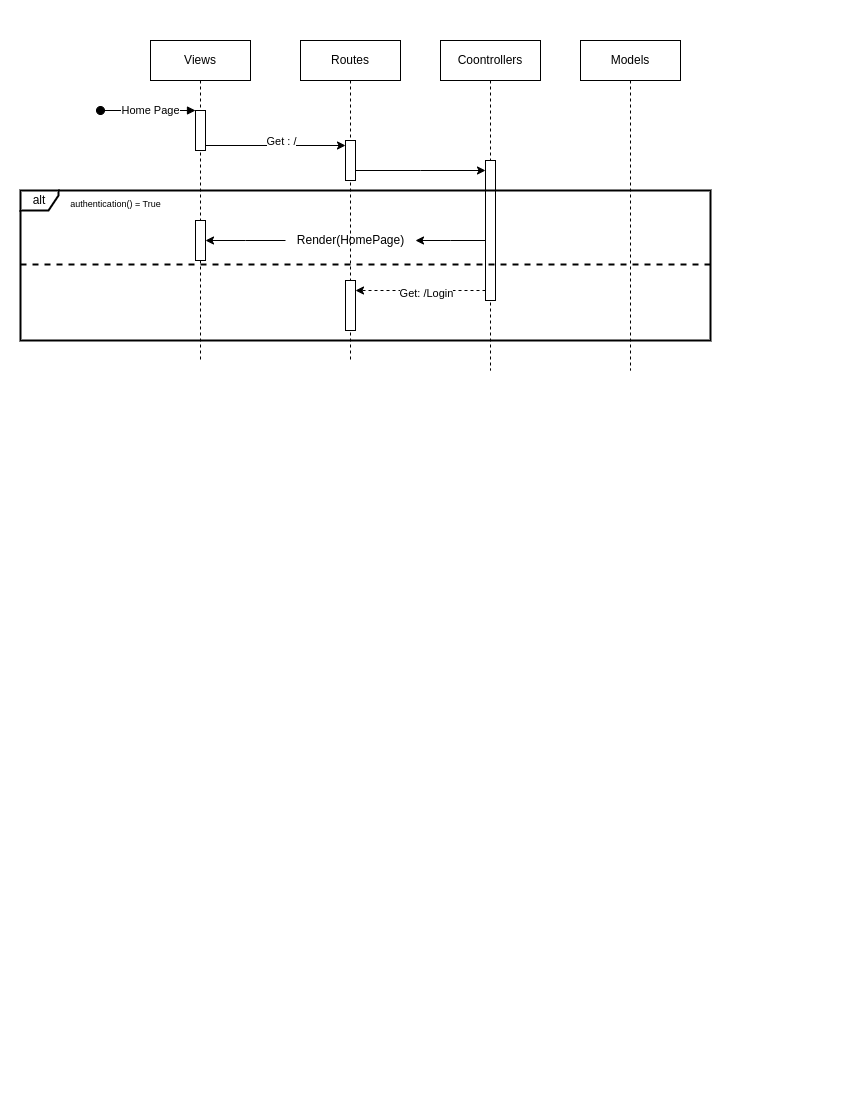

The diagram above was exported from draw.io. Its source (the exported page's mxGraphModel, read from the mxfile embedded in the PNG):
<mxGraphModel dx="1114" dy="541" grid="1" gridSize="10" guides="1" tooltips="1" connect="1" arrows="1" fold="1" page="1" pageScale="1" pageWidth="850" pageHeight="1100" math="0" shadow="0">
  <root>
    <mxCell id="0" />
    <mxCell id="1" parent="0" />
    <mxCell id="aM9ryv3xv72pqoxQDRHE-1" value="Views" style="shape=umlLifeline;perimeter=lifelinePerimeter;whiteSpace=wrap;html=1;container=0;dropTarget=0;collapsible=0;recursiveResize=0;outlineConnect=0;portConstraint=eastwest;newEdgeStyle={&quot;edgeStyle&quot;:&quot;elbowEdgeStyle&quot;,&quot;elbow&quot;:&quot;vertical&quot;,&quot;curved&quot;:0,&quot;rounded&quot;:0};" parent="1" vertex="1">
      <mxGeometry x="150" y="40" width="100" height="320" as="geometry" />
    </mxCell>
    <mxCell id="aM9ryv3xv72pqoxQDRHE-2" value="" style="html=1;points=[];perimeter=orthogonalPerimeter;outlineConnect=0;targetShapes=umlLifeline;portConstraint=eastwest;newEdgeStyle={&quot;edgeStyle&quot;:&quot;elbowEdgeStyle&quot;,&quot;elbow&quot;:&quot;vertical&quot;,&quot;curved&quot;:0,&quot;rounded&quot;:0};" parent="aM9ryv3xv72pqoxQDRHE-1" vertex="1">
      <mxGeometry x="45" y="70" width="10" height="40" as="geometry" />
    </mxCell>
    <mxCell id="aM9ryv3xv72pqoxQDRHE-3" value="" style="html=1;verticalAlign=bottom;startArrow=oval;endArrow=block;startSize=8;edgeStyle=elbowEdgeStyle;elbow=vertical;curved=0;rounded=0;" parent="aM9ryv3xv72pqoxQDRHE-1" target="aM9ryv3xv72pqoxQDRHE-2" edge="1">
      <mxGeometry relative="1" as="geometry">
        <mxPoint x="-50" y="70" as="sourcePoint" />
      </mxGeometry>
    </mxCell>
    <mxCell id="5YqscOv8xywPZbUV_jPk-32" value="Home Page" style="edgeLabel;html=1;align=center;verticalAlign=middle;resizable=0;points=[];" vertex="1" connectable="0" parent="aM9ryv3xv72pqoxQDRHE-3">
      <mxGeometry x="0.0333" y="1" relative="1" as="geometry">
        <mxPoint as="offset" />
      </mxGeometry>
    </mxCell>
    <mxCell id="5YqscOv8xywPZbUV_jPk-14" value="" style="html=1;points=[];perimeter=orthogonalPerimeter;outlineConnect=0;targetShapes=umlLifeline;portConstraint=eastwest;newEdgeStyle={&quot;edgeStyle&quot;:&quot;elbowEdgeStyle&quot;,&quot;elbow&quot;:&quot;vertical&quot;,&quot;curved&quot;:0,&quot;rounded&quot;:0};" vertex="1" parent="aM9ryv3xv72pqoxQDRHE-1">
      <mxGeometry x="45" y="180" width="10" height="40" as="geometry" />
    </mxCell>
    <mxCell id="aM9ryv3xv72pqoxQDRHE-5" value="Routes" style="shape=umlLifeline;perimeter=lifelinePerimeter;whiteSpace=wrap;html=1;container=0;dropTarget=0;collapsible=0;recursiveResize=0;outlineConnect=0;portConstraint=eastwest;newEdgeStyle={&quot;edgeStyle&quot;:&quot;elbowEdgeStyle&quot;,&quot;elbow&quot;:&quot;vertical&quot;,&quot;curved&quot;:0,&quot;rounded&quot;:0};" parent="1" vertex="1">
      <mxGeometry x="300" y="40" width="100" height="320" as="geometry" />
    </mxCell>
    <mxCell id="aM9ryv3xv72pqoxQDRHE-6" value="" style="html=1;points=[];perimeter=orthogonalPerimeter;outlineConnect=0;targetShapes=umlLifeline;portConstraint=eastwest;newEdgeStyle={&quot;edgeStyle&quot;:&quot;elbowEdgeStyle&quot;,&quot;elbow&quot;:&quot;vertical&quot;,&quot;curved&quot;:0,&quot;rounded&quot;:0};" parent="aM9ryv3xv72pqoxQDRHE-5" vertex="1">
      <mxGeometry x="45" y="100" width="10" height="40" as="geometry" />
    </mxCell>
    <mxCell id="5YqscOv8xywPZbUV_jPk-20" value="" style="html=1;points=[];perimeter=orthogonalPerimeter;outlineConnect=0;targetShapes=umlLifeline;portConstraint=eastwest;newEdgeStyle={&quot;edgeStyle&quot;:&quot;elbowEdgeStyle&quot;,&quot;elbow&quot;:&quot;vertical&quot;,&quot;curved&quot;:0,&quot;rounded&quot;:0};direction=west;" vertex="1" parent="aM9ryv3xv72pqoxQDRHE-5">
      <mxGeometry x="45" y="240" width="10" height="50" as="geometry" />
    </mxCell>
    <mxCell id="5YqscOv8xywPZbUV_jPk-1" value="Coontrollers" style="shape=umlLifeline;perimeter=lifelinePerimeter;whiteSpace=wrap;html=1;container=1;dropTarget=0;collapsible=0;recursiveResize=0;outlineConnect=0;portConstraint=eastwest;newEdgeStyle={&quot;edgeStyle&quot;:&quot;elbowEdgeStyle&quot;,&quot;elbow&quot;:&quot;vertical&quot;,&quot;curved&quot;:0,&quot;rounded&quot;:0};" vertex="1" parent="1">
      <mxGeometry x="440" y="40" width="100" height="330" as="geometry" />
    </mxCell>
    <mxCell id="5YqscOv8xywPZbUV_jPk-23" value="" style="html=1;points=[];perimeter=orthogonalPerimeter;outlineConnect=0;targetShapes=umlLifeline;portConstraint=eastwest;newEdgeStyle={&quot;edgeStyle&quot;:&quot;elbowEdgeStyle&quot;,&quot;elbow&quot;:&quot;vertical&quot;,&quot;curved&quot;:0,&quot;rounded&quot;:0};" vertex="1" parent="5YqscOv8xywPZbUV_jPk-1">
      <mxGeometry x="45" y="120" width="10" height="140" as="geometry" />
    </mxCell>
    <mxCell id="5YqscOv8xywPZbUV_jPk-3" value="Models" style="shape=umlLifeline;perimeter=lifelinePerimeter;whiteSpace=wrap;html=1;container=1;dropTarget=0;collapsible=0;recursiveResize=0;outlineConnect=0;portConstraint=eastwest;newEdgeStyle={&quot;edgeStyle&quot;:&quot;elbowEdgeStyle&quot;,&quot;elbow&quot;:&quot;vertical&quot;,&quot;curved&quot;:0,&quot;rounded&quot;:0};" vertex="1" parent="1">
      <mxGeometry x="580" y="40" width="100" height="330" as="geometry" />
    </mxCell>
    <mxCell id="5YqscOv8xywPZbUV_jPk-7" style="edgeStyle=elbowEdgeStyle;rounded=0;orthogonalLoop=1;jettySize=auto;html=1;elbow=vertical;curved=0;" edge="1" parent="1" source="aM9ryv3xv72pqoxQDRHE-2" target="aM9ryv3xv72pqoxQDRHE-6">
      <mxGeometry relative="1" as="geometry" />
    </mxCell>
    <mxCell id="5YqscOv8xywPZbUV_jPk-8" value="Get : /" style="edgeLabel;html=1;align=center;verticalAlign=middle;resizable=0;points=[];" vertex="1" connectable="0" parent="5YqscOv8xywPZbUV_jPk-7">
      <mxGeometry x="0.1857" y="4" relative="1" as="geometry">
        <mxPoint x="-8" y="-1" as="offset" />
      </mxGeometry>
    </mxCell>
    <mxCell id="5YqscOv8xywPZbUV_jPk-9" value="alt" style="shape=umlFrame;whiteSpace=wrap;html=1;pointerEvents=0;width=38;height=20;strokeWidth=2;" vertex="1" parent="1">
      <mxGeometry x="20" y="190" width="690" height="150" as="geometry" />
    </mxCell>
    <mxCell id="5YqscOv8xywPZbUV_jPk-10" value="&lt;font style=&quot;font-size: 9px;&quot;&gt;authentication() = True&lt;/font&gt;" style="text;html=1;align=center;verticalAlign=middle;resizable=0;points=[];autosize=1;strokeColor=none;fillColor=none;strokeWidth=2;" vertex="1" parent="1">
      <mxGeometry x="60" y="188" width="110" height="30" as="geometry" />
    </mxCell>
    <mxCell id="5YqscOv8xywPZbUV_jPk-17" value="" style="line;strokeWidth=2;fillColor=none;align=left;verticalAlign=middle;spacingTop=-1;spacingLeft=3;spacingRight=3;rotatable=0;labelPosition=right;points=[];portConstraint=eastwest;strokeColor=inherit;dashed=1;" vertex="1" parent="1">
      <mxGeometry x="20" y="260" width="690" height="8" as="geometry" />
    </mxCell>
    <mxCell id="5YqscOv8xywPZbUV_jPk-25" style="edgeStyle=elbowEdgeStyle;rounded=0;orthogonalLoop=1;jettySize=auto;html=1;elbow=vertical;curved=0;" edge="1" parent="1" source="aM9ryv3xv72pqoxQDRHE-6" target="5YqscOv8xywPZbUV_jPk-23">
      <mxGeometry relative="1" as="geometry" />
    </mxCell>
    <mxCell id="5YqscOv8xywPZbUV_jPk-26" style="edgeStyle=elbowEdgeStyle;rounded=0;orthogonalLoop=1;jettySize=auto;html=1;elbow=vertical;curved=0;" edge="1" parent="1" source="5YqscOv8xywPZbUV_jPk-27" target="5YqscOv8xywPZbUV_jPk-14">
      <mxGeometry relative="1" as="geometry" />
    </mxCell>
    <mxCell id="5YqscOv8xywPZbUV_jPk-29" style="edgeStyle=elbowEdgeStyle;rounded=0;orthogonalLoop=1;jettySize=auto;html=1;elbow=vertical;curved=0;dashed=1;" edge="1" parent="1" source="5YqscOv8xywPZbUV_jPk-23" target="5YqscOv8xywPZbUV_jPk-20">
      <mxGeometry relative="1" as="geometry" />
    </mxCell>
    <mxCell id="5YqscOv8xywPZbUV_jPk-31" value="Get: /Login" style="edgeLabel;html=1;align=center;verticalAlign=middle;resizable=0;points=[];" vertex="1" connectable="0" parent="5YqscOv8xywPZbUV_jPk-29">
      <mxGeometry x="-0.2769" y="2" relative="1" as="geometry">
        <mxPoint x="-13" as="offset" />
      </mxGeometry>
    </mxCell>
    <mxCell id="5YqscOv8xywPZbUV_jPk-30" value="" style="edgeStyle=elbowEdgeStyle;rounded=0;orthogonalLoop=1;jettySize=auto;html=1;elbow=vertical;curved=0;" edge="1" parent="1" source="5YqscOv8xywPZbUV_jPk-23" target="5YqscOv8xywPZbUV_jPk-27">
      <mxGeometry relative="1" as="geometry">
        <mxPoint x="485" y="240" as="sourcePoint" />
        <mxPoint x="205" y="240" as="targetPoint" />
      </mxGeometry>
    </mxCell>
    <mxCell id="5YqscOv8xywPZbUV_jPk-27" value="Render(HomePage)" style="text;html=1;align=center;verticalAlign=middle;resizable=0;points=[];autosize=1;strokeColor=none;fillColor=none;" vertex="1" parent="1">
      <mxGeometry x="285" y="225" width="130" height="30" as="geometry" />
    </mxCell>
  </root>
</mxGraphModel>